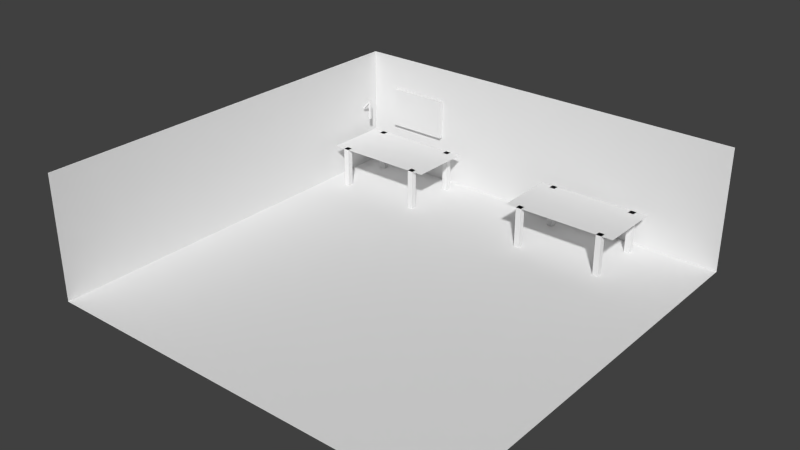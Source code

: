 # Source: werkstatt.blend  (saved by Blender 2.74.0; exported with 4.5.12 LTS)
import bpy
from mathutils import Matrix  # noqa: F401  (used for matrix-valued properties, if any)

bpy.ops.wm.read_factory_settings(use_empty=True)
scene = bpy.context.scene
scene.name = 'Scene'

# ---- collections
col_collection_1 = bpy.data.collections.new('Collection 1'); scene.collection.children.link(col_collection_1)

# ---- world
world_world = bpy.data.worlds.new('World'); scene.world = world_world
world_world.color = (0.05088, 0.05088, 0.05088)
world_world.use_sun_shadow = False
world_world.sun_shadow_jitter_overblur = 0.0
world_world.cycles.sampling_method = 'MANUAL'
world_world.cycles.sample_map_resolution = 256

# ---- meshes
me_cube_008 = bpy.data.meshes.new('Cube.008')
me_cube_008.from_pydata([(-1.0, -5.0, 1.0), (21.0, -5.0, 1.0), (-1.0, 35.0, 1.0), (21.0, 35.0, 1.0), (19.0, -1.0, -1.0), (19.0, -1.0, 1.0), (19.0, 1.0, -1.0), (19.0, 1.0, 1.0), (21.0, -1.0, -1.0), (21.0, -1.0, 1.0), (21.0, 1.0, -1.0), (21.0, 1.0, 1.0), (19.0, 29.0, -1.0), (19.0, 29.0, 1.0), (19.0, 31.0, -1.0), (19.0, 31.0, 1.0), (21.0, 29.0, -1.0), (21.0, 29.0, 1.0), (21.0, 31.0, -1.0), (21.0, 31.0, 1.0), (-1.0, -1.0, -1.0), (-1.0, -1.0, 1.0), (-1.0, 1.0, -1.0), (-1.0, 1.0, 1.0), (1.0, -1.0, -1.0), (1.0, -1.0, 1.0), (1.0, 1.0, -1.0), (1.0, 1.0, 1.0), (-1.0, 29.0, -1.0), (-1.0, 29.0, 1.0), (-1.0, 31.0, -1.0), (-1.0, 31.0, 1.0), (1.0, 29.0, -1.0), (1.0, 29.0, 1.0), (1.0, 31.0, -1.0), (1.0, 31.0, 1.0)], [], [(0, 1, 3, 2), (5, 7, 6, 4), (7, 11, 10, 6), (11, 9, 8, 10), (9, 5, 4, 8), (4, 6, 10, 8), (9, 11, 7, 5), (13, 15, 14, 12), (15, 19, 18, 14), (19, 17, 16, 18), (17, 13, 12, 16), (12, 14, 18, 16), (17, 19, 15, 13), (21, 23, 22, 20), (23, 27, 26, 22), (27, 25, 24, 26), (25, 21, 20, 24), (20, 22, 26, 24), (25, 27, 23, 21), (29, 31, 30, 28), (31, 35, 34, 30), (35, 33, 32, 34), (33, 29, 28, 32), (28, 30, 34, 32), (33, 35, 31, 29)])
me_cube_008.use_remesh_preserve_volume = False
me_cube_008.use_remesh_preserve_attributes = False
me_cube_008.use_mirror_vertex_groups = False
me_cube_008.update()
me_cube_007 = bpy.data.meshes.new('Cube.007')
me_cube_007.from_pydata([(-1.0, -1.0, -1.0), (-1.0, -1.0, 1.0), (-1.0, 1.0, -1.0), (-1.0, 1.0, 1.0), (1.0, -1.0, -1.0), (1.0, -1.0, 1.0), (1.0, 1.0, -1.0), (1.0, 1.0, 1.0)], [], [(1, 3, 2, 0), (3, 7, 6, 2), (7, 5, 4, 6), (5, 1, 0, 4), (0, 2, 6, 4), (5, 7, 3, 1)])
me_cube_007.use_remesh_preserve_volume = False
me_cube_007.use_remesh_preserve_attributes = False
me_cube_007.use_mirror_vertex_groups = False
me_cube_007.update()
me_cube_006 = bpy.data.meshes.new('Cube.006')
me_cube_006.from_pydata([(-1.0, -1.0, -1.0), (-1.0, -1.0, 1.0), (-1.0, 1.0, -1.0), (-1.0, 1.0, 1.0), (1.0, -1.0, -1.0), (1.0, -1.0, 1.0), (1.0, 1.0, -1.0), (1.0, 1.0, 1.0)], [], [(1, 3, 2, 0), (3, 7, 6, 2), (7, 5, 4, 6), (5, 1, 0, 4), (0, 2, 6, 4), (5, 7, 3, 1)])
me_cube_006.use_remesh_preserve_volume = False
me_cube_006.use_remesh_preserve_attributes = False
me_cube_006.use_mirror_vertex_groups = False
me_cube_006.update()
me_cube_003 = bpy.data.meshes.new('Cube.003')
me_cube_003.from_pydata([(-1.0, -5.0, 1.0), (21.0, -5.0, 1.0), (-1.0, 35.0, 1.0), (21.0, 35.0, 1.0), (19.0, -1.0, -1.0), (19.0, -1.0, 1.0), (19.0, 1.0, -1.0), (19.0, 1.0, 1.0), (21.0, -1.0, -1.0), (21.0, -1.0, 1.0), (21.0, 1.0, -1.0), (21.0, 1.0, 1.0), (19.0, 29.0, -1.0), (19.0, 29.0, 1.0), (19.0, 31.0, -1.0), (19.0, 31.0, 1.0), (21.0, 29.0, -1.0), (21.0, 29.0, 1.0), (21.0, 31.0, -1.0), (21.0, 31.0, 1.0), (-1.0, -1.0, -1.0), (-1.0, -1.0, 1.0), (-1.0, 1.0, -1.0), (-1.0, 1.0, 1.0), (1.0, -1.0, -1.0), (1.0, -1.0, 1.0), (1.0, 1.0, -1.0), (1.0, 1.0, 1.0), (-1.0, 29.0, -1.0), (-1.0, 29.0, 1.0), (-1.0, 31.0, -1.0), (-1.0, 31.0, 1.0), (1.0, 29.0, -1.0), (1.0, 29.0, 1.0), (1.0, 31.0, -1.0), (1.0, 31.0, 1.0)], [], [(0, 1, 3, 2), (5, 7, 6, 4), (7, 11, 10, 6), (11, 9, 8, 10), (9, 5, 4, 8), (4, 6, 10, 8), (9, 11, 7, 5), (13, 15, 14, 12), (15, 19, 18, 14), (19, 17, 16, 18), (17, 13, 12, 16), (12, 14, 18, 16), (17, 19, 15, 13), (21, 23, 22, 20), (23, 27, 26, 22), (27, 25, 24, 26), (25, 21, 20, 24), (20, 22, 26, 24), (25, 27, 23, 21), (29, 31, 30, 28), (31, 35, 34, 30), (35, 33, 32, 34), (33, 29, 28, 32), (28, 30, 34, 32), (33, 35, 31, 29)])
me_cube_003.use_remesh_preserve_volume = False
me_cube_003.use_remesh_preserve_attributes = False
me_cube_003.use_mirror_vertex_groups = False
me_cube_003.update()
me_cube_001 = bpy.data.meshes.new('Cube.001')
me_cube_001.from_pydata([(-1.0, -1.0, -1.0), (-1.0, -1.0, 1.0), (-1.0, 1.0, -1.0), (-1.0, 1.0, 1.0), (1.0, -1.0, -1.0), (1.0, -1.0, 1.0), (1.0, 1.0, -1.0), (1.0, 1.0, 1.0)], [], [(1, 3, 2, 0), (3, 7, 6, 2), (7, 5, 4, 6), (5, 1, 0, 4), (0, 2, 6, 4), (5, 7, 3, 1)])
me_cube_001.use_remesh_preserve_volume = False
me_cube_001.use_remesh_preserve_attributes = False
me_cube_001.use_mirror_vertex_groups = False
me_cube_001.update()
me_plane_002 = bpy.data.meshes.new('Plane.002')
me_plane_002.from_pydata([(-1.0, -1.0, 0.0), (1.0, -1.0, 0.0), (-1.0, 1.0, 0.0), (1.0, 1.0, 0.0)], [], [(0, 1, 3, 2)])
me_plane_002.use_remesh_preserve_volume = False
me_plane_002.use_remesh_preserve_attributes = False
me_plane_002.use_mirror_vertex_groups = False
me_plane_002.update()
me_plane_001 = bpy.data.meshes.new('Plane.001')
me_plane_001.from_pydata([(-1.0, -1.0, 0.0), (1.0, -1.0, 0.0), (-1.0, 1.0, 0.0), (1.0, 1.0, 0.0)], [], [(0, 1, 3, 2)])
me_plane_001.use_remesh_preserve_volume = False
me_plane_001.use_remesh_preserve_attributes = False
me_plane_001.use_mirror_vertex_groups = False
me_plane_001.update()
me_plane = bpy.data.meshes.new('Plane')
me_plane.from_pydata([(-1.0, -1.0, 0.0), (1.0, -1.0, 0.0), (-1.0, 1.0, 0.0), (1.0, 1.0, 0.0)], [], [(0, 1, 3, 2)])
me_plane.use_remesh_preserve_volume = False
me_plane.use_remesh_preserve_attributes = False
me_plane.use_mirror_vertex_groups = False
me_plane.update()

# ---- objects
ob_cube_004 = bpy.data.objects.new('Cube.004', me_cube_008)
ob_cube_003 = bpy.data.objects.new('Cube.003', me_cube_007)
ob_cube_001 = bpy.data.objects.new('Cube.001', me_cube_006)
ob_cube_002 = bpy.data.objects.new('Cube.002', me_cube_003)
ob_cube = bpy.data.objects.new('Cube', me_cube_001)
ob_plane_002 = bpy.data.objects.new('Plane.002', me_plane_002)
ob_plane_001 = bpy.data.objects.new('Plane.001', me_plane_001)
ob_plane = bpy.data.objects.new('Plane', me_plane)

# ---- transforms, parenting, visibility, modifiers, constraints
ob_cube_004.location = (6.02, 6.382, 1.0)
ob_cube_004.rotation_euler = (0.0, -0.0, 1.571)
ob_cube_004.scale = (0.14, 0.14, 1.0)
ob_cube_004.lineart.crease_threshold = 0.0
ob_cube_003.location = (-9.602, 8.844, 3.464)
ob_cube_003.rotation_euler = (-0.1227, 0.7295, -0.1654)
ob_cube_003.scale = (0.05, 0.05, 0.3)
ob_cube_003.lineart.crease_threshold = 0.0
ob_cube_001.location = (-9.401, 8.843, 3.237)
ob_cube_001.scale = (0.05, -0.05, 0.5)
ob_cube_001.lineart.crease_threshold = 0.0
ob_cube_002.location = (-4.569, 6.382, 1.0)
ob_cube_002.rotation_euler = (0.0, -0.0, 1.571)
ob_cube_002.scale = (0.14, 0.14, 1.0)
ob_cube_002.lineart.crease_threshold = 0.0
ob_cube.location = (-7.002, 9.89, 3.33)
ob_cube.scale = (1.5, 0.1, 1.0)
ob_cube.lineart.crease_threshold = 0.0
ob_plane_002.location = (-10.0, 0.0, 3.0)
ob_plane_002.rotation_euler = (1.571, -0.0, 1.571)
ob_plane_002.scale = (10.0, 3.0, 1.0)
ob_plane_002.lineart.crease_threshold = 0.0
ob_plane_001.location = (0.0, 10.0, 3.0)
ob_plane_001.rotation_euler = (1.571, -0.0, 0.0)
ob_plane_001.scale = (10.0, 3.0, 1.0)
ob_plane_001.lineart.crease_threshold = 0.0
ob_plane.location = (0.0, 0.0, 0.0)
ob_plane.scale = (10.0, 10.0, 10.0)
ob_plane.lineart.crease_threshold = 0.0

# ---- collection membership
col_collection_1.objects.link(ob_cube_004)
col_collection_1.objects.link(ob_cube_003)
col_collection_1.objects.link(ob_cube_001)
col_collection_1.objects.link(ob_cube_002)
col_collection_1.objects.link(ob_cube)
col_collection_1.objects.link(ob_plane_002)
col_collection_1.objects.link(ob_plane_001)
col_collection_1.objects.link(ob_plane)

# ---- scene / render settings (as saved in the file)
scene.frame_start = 1; scene.frame_end = 250; scene.frame_set(1)
scene.render.engine = 'BLENDER_EEVEE_NEXT'
scene.render.resolution_percentage = 50
scene.render.dither_intensity = 0.0
scene.cycles.use_denoising = False
scene.cycles.samples = 10
scene.cycles.sampling_pattern = 'TABULATED_SOBOL'
scene.cycles.light_sampling_threshold = 0.0
scene.cycles.use_adaptive_sampling = False
scene.cycles.use_light_tree = False
scene.cycles.blur_glossy = 0.0
scene.cycles.pixel_filter_type = 'GAUSSIAN'
scene.cycles.sample_clamp_indirect = 0.0
scene.view_settings.view_transform = 'Standard'
bpy.context.view_layer.update()

# ---- added for rendering (the .blend has no active camera and no usable light): camera, sun
cam_auto = bpy.data.cameras.new('AutoCamera')
cam_auto.lens = 50.0
cam_auto.sensor_width = 36.0
cam_auto.clip_end = 1000.0
ob_auto_camera = bpy.data.objects.new('AutoCamera', cam_auto)
scene.collection.objects.link(ob_auto_camera)
ob_auto_camera.location = (26.7516, -32.102, 24.4013)
ob_auto_camera.rotation_euler = (1.09748, -7.21219e-08, 0.694738)
scene.camera = ob_auto_camera
light_auto_sun = bpy.data.lights.new('AutoSun', 'SUN')
light_auto_sun.energy = 3.0
light_auto_sun.angle = 0.0523599
ob_auto_sun = bpy.data.objects.new('AutoSun', light_auto_sun)
scene.collection.objects.link(ob_auto_sun)
ob_auto_sun.rotation_euler = (0.872665, 0.174533, 0.523599)
bpy.context.view_layer.update()
